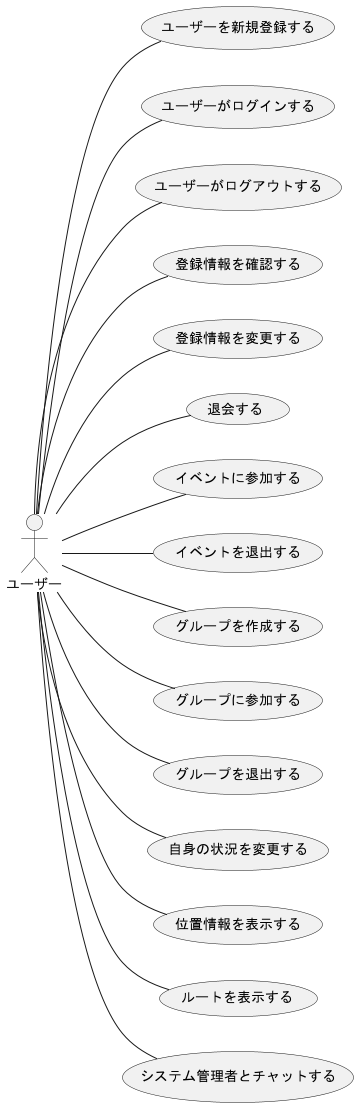

The diagram above was rendered by PlantUML. Its source (embedded in the PNG):
@startuml user_usecase

left to right direction
actor ユーザー

ユーザー -- (ユーザーを新規登録する)
ユーザー -- (ユーザーがログインする)
ユーザー -- (ユーザーがログアウトする)
ユーザー -- (登録情報を確認する)
ユーザー -- (登録情報を変更する)
ユーザー -- (退会する)
ユーザー -- (イベントに参加する)
ユーザー -- (イベントを退出する)
ユーザー -- (グループを作成する)
ユーザー -- (グループに参加する)
ユーザー -- (グループを退出する)
ユーザー -- (自身の状況を変更する)
ユーザー -- (位置情報を表示する)
ユーザー -- (ルートを表示する)
ユーザー -- (システム管理者とチャットする)



@enduml